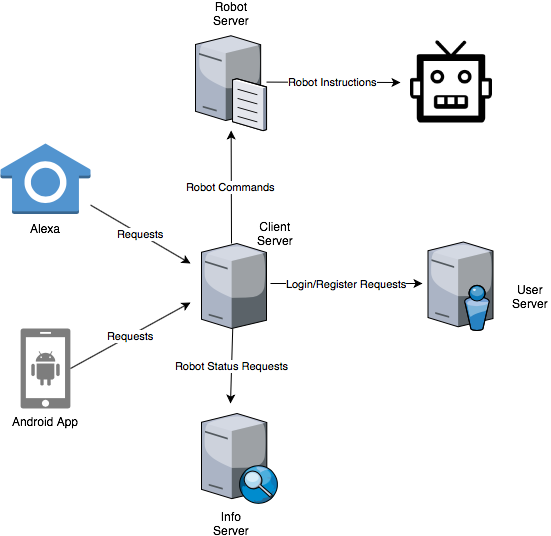

The diagram above was exported from draw.io. Its source (the exported page's mxGraphModel, read from the mxfile embedded in the PNG):
<mxGraphModel dx="918" dy="643" grid="1" gridSize="10" guides="1" tooltips="1" connect="1" arrows="1" fold="1" page="1" pageScale="1" pageWidth="850" pageHeight="1100" math="0" shadow="0">
  <root>
    <mxCell id="0" />
    <mxCell id="1" parent="0" />
    <mxCell id="2" value="Android App" style="shadow=0;dashed=0;html=1;strokeColor=none;labelPosition=center;verticalLabelPosition=bottom;verticalAlign=top;align=center;shape=mxgraph.mscae.enterprise.android_phone;fillColor=#7D7D7D;" vertex="1" parent="1">
      <mxGeometry x="190" y="335" width="50" height="80" as="geometry" />
    </mxCell>
    <mxCell id="3" value="Alexa" style="outlineConnect=0;dashed=0;verticalLabelPosition=bottom;verticalAlign=top;align=center;html=1;shape=mxgraph.aws3.alexa_smart_home_skill;fillColor=#5294CF;gradientColor=none;" vertex="1" parent="1">
      <mxGeometry x="170" y="150" width="90" height="70.5" as="geometry" />
    </mxCell>
    <mxCell id="4" value="" style="verticalLabelPosition=bottom;aspect=fixed;html=1;verticalAlign=top;strokeColor=none;align=center;outlineConnect=0;shape=mxgraph.citrix.tower_server;" vertex="1" parent="1">
      <mxGeometry x="371" y="250" width="65" height="85" as="geometry" />
    </mxCell>
    <mxCell id="5" value="" style="verticalLabelPosition=bottom;aspect=fixed;html=1;verticalAlign=top;strokeColor=none;align=center;outlineConnect=0;shape=mxgraph.citrix.directory_server;" vertex="1" parent="1">
      <mxGeometry x="597.5" y="248.5" width="65" height="88.5" as="geometry" />
    </mxCell>
    <mxCell id="6" value="" style="verticalLabelPosition=bottom;aspect=fixed;html=1;verticalAlign=top;strokeColor=none;align=center;outlineConnect=0;shape=mxgraph.citrix.edgesight_server;" vertex="1" parent="1">
      <mxGeometry x="371" y="420" width="76.5" height="90" as="geometry" />
    </mxCell>
    <mxCell id="7" value="" style="verticalLabelPosition=bottom;aspect=fixed;html=1;verticalAlign=top;strokeColor=none;align=center;outlineConnect=0;shape=mxgraph.citrix.file_server;" vertex="1" parent="1">
      <mxGeometry x="365" y="40" width="71" height="97" as="geometry" />
    </mxCell>
    <mxCell id="8" value="" style="shape=image;html=1;verticalAlign=top;verticalLabelPosition=bottom;labelBackgroundColor=#ffffff;imageAspect=0;aspect=fixed;image=https://cdn2.iconfinder.com/data/icons/science-20/24/science-technology-10-128.png" vertex="1" parent="1">
      <mxGeometry x="580" y="47.5" width="82" height="82" as="geometry" />
    </mxCell>
    <mxCell id="9" value="Requests" style="endArrow=classic;html=1;" edge="1" source="3" parent="1">
      <mxGeometry width="50" height="50" relative="1" as="geometry">
        <mxPoint x="270" y="210" as="sourcePoint" />
        <mxPoint x="360" y="270" as="targetPoint" />
      </mxGeometry>
    </mxCell>
    <mxCell id="10" value="Requests" style="endArrow=classic;html=1;exitX=1;exitY=0.5;exitDx=0;exitDy=0;exitPerimeter=0;" edge="1" source="2" parent="1">
      <mxGeometry width="50" height="50" relative="1" as="geometry">
        <mxPoint x="280" y="241" as="sourcePoint" />
        <mxPoint x="360" y="309" as="targetPoint" />
      </mxGeometry>
    </mxCell>
    <mxCell id="11" value="Robot Commands&lt;br&gt;" style="endArrow=classic;html=1;" edge="1" target="7" parent="1">
      <mxGeometry width="50" height="50" relative="1" as="geometry">
        <mxPoint x="401" y="250" as="sourcePoint" />
        <mxPoint x="381" y="287.5280898876405" as="targetPoint" />
      </mxGeometry>
    </mxCell>
    <mxCell id="12" value="Robot Instructions&lt;br&gt;" style="endArrow=classic;html=1;" edge="1" source="7" parent="1">
      <mxGeometry width="50" height="50" relative="1" as="geometry">
        <mxPoint x="411" y="260" as="sourcePoint" />
        <mxPoint x="570" y="89" as="targetPoint" />
      </mxGeometry>
    </mxCell>
    <mxCell id="13" value="Login/Register Requests&lt;br&gt;" style="endArrow=classic;html=1;" edge="1" parent="1">
      <mxGeometry width="50" height="50" relative="1" as="geometry">
        <mxPoint x="440" y="290" as="sourcePoint" />
        <mxPoint x="592" y="290" as="targetPoint" />
      </mxGeometry>
    </mxCell>
    <mxCell id="14" value="Robot Status Requests" style="endArrow=classic;html=1;" edge="1" source="4" parent="1">
      <mxGeometry width="50" height="50" relative="1" as="geometry">
        <mxPoint x="250" y="395" as="sourcePoint" />
        <mxPoint x="400" y="410" as="targetPoint" />
      </mxGeometry>
    </mxCell>
    <mxCell id="15" value="Client Server" style="text;html=1;strokeColor=none;fillColor=none;align=center;verticalAlign=middle;whiteSpace=wrap;rounded=0;" vertex="1" parent="1">
      <mxGeometry x="425" y="230" width="40" height="20" as="geometry" />
    </mxCell>
    <mxCell id="16" value="Info Server" style="text;html=1;strokeColor=none;fillColor=none;align=center;verticalAlign=middle;whiteSpace=wrap;rounded=0;" vertex="1" parent="1">
      <mxGeometry x="380.5" y="520" width="40" height="20" as="geometry" />
    </mxCell>
    <mxCell id="17" value="User Server" style="text;html=1;strokeColor=none;fillColor=none;align=center;verticalAlign=middle;whiteSpace=wrap;rounded=0;" vertex="1" parent="1">
      <mxGeometry x="680" y="292.5" width="40" height="20" as="geometry" />
    </mxCell>
    <mxCell id="18" value="Robot Server" style="text;html=1;strokeColor=none;fillColor=none;align=center;verticalAlign=middle;whiteSpace=wrap;rounded=0;" vertex="1" parent="1">
      <mxGeometry x="380.5" y="10" width="40" height="20" as="geometry" />
    </mxCell>
  </root>
</mxGraphModel>